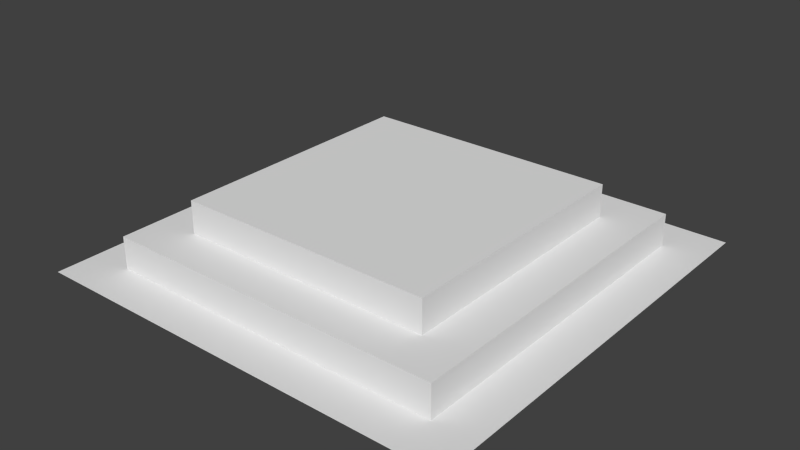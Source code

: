 # Source: ceiling.blend  (saved by Blender 2.74.0; exported with 4.5.12 LTS)
import bpy
from mathutils import Matrix  # noqa: F401  (used for matrix-valued properties, if any)

bpy.ops.wm.read_factory_settings(use_empty=True)
scene = bpy.context.scene
scene.name = 'Scene'

# ---- collections
col_collection_1 = bpy.data.collections.new('Collection 1'); scene.collection.children.link(col_collection_1)

# ---- materials (node trees are filled in below, after node groups)
mat_ceilingmaterial = bpy.data.materials.new('CeilingMaterial')
mat_ceilingmaterial.alpha_threshold = 0.0
mat_ceilingmaterial.use_transparent_shadow = False
mat_ceilingmaterial.roughness = 0.5

# ---- material node trees

# ---- world
world_world = bpy.data.worlds.new('World'); scene.world = world_world
world_world.color = (0.05088, 0.05088, 0.05088)
world_world.use_sun_shadow = False
world_world.sun_shadow_jitter_overblur = 0.0
world_world.cycles.sampling_method = 'MANUAL'
world_world.cycles.sample_map_resolution = 256

# ---- meshes
me_plane = bpy.data.meshes.new('Plane')
me_plane.from_pydata([(-1.0, 2.0, 1.0), (1.0, 2.0, 1.0), (-1.0, 2.0, -1.0), (1.0, 2.0, -1.0), (-0.8007, 2.0, -0.8007), (-0.8007, 2.0, 0.8007), (0.8007, 2.0, 0.8007), (0.8007, 2.0, -0.8007), (-0.8007, 2.151, -0.8007), (-0.8007, 2.151, 0.8007), (0.8007, 2.151, 0.8007), (0.8007, 2.151, -0.8007), (-0.5984, 2.151, -0.5984), (-0.5984, 2.151, 0.5984), (0.5984, 2.151, 0.5984), (0.5984, 2.151, -0.5984), (-0.5984, 2.302, -0.5984), (-0.5984, 2.302, 0.5984), (0.5984, 2.302, 0.5984), (0.5984, 2.302, -0.5984)], [], [(11, 10, 14, 15), (4, 7, 11, 8), (2, 3, 7, 4), (3, 1, 6, 7), (1, 0, 5, 6), (0, 2, 4, 5), (8, 11, 15, 12), (7, 6, 10, 11), (6, 5, 9, 10), (5, 4, 8, 9), (10, 9, 13, 14), (9, 8, 12, 13), (12, 15, 19, 16), (15, 14, 18, 19), (14, 13, 17, 18), (13, 12, 16, 17), (16, 19, 18, 17)])
_uv = me_plane.uv_layers.new(name='UVMap')
_uv.uv.foreach_set('vector', [0.9818, 0.5572, 0.9818, 0.9812, 0.9283, 0.9277, 0.9283, 0.6108, 0.0673, 0.06745, 0.4885, 0.06745, 0.4885, 0.1093, 0.0673, 0.1093, 0.01491, 0.01491, 0.5404, 0.01491, 0.488, 0.06729, 0.06729, 0.06729, 0.5404, 0.01491, 0.5404, 0.5404, 0.488, 0.488, 0.488, 0.06729, 0.5404, 0.5404, 0.01491, 0.5404, 0.06729, 0.488, 0.488, 0.488, 0.01491, 0.5404, 0.01491, 0.01491, 0.06729, 0.06729, 0.06729, 0.488, 0.5578, 0.5572, 0.9818, 0.5572, 0.9283, 0.6108, 0.6114, 0.6108, 0.4463, 0.488, 0.4463, 0.06728, 0.4881, 0.06728, 0.4881, 0.488, 0.4874, 0.4879, 0.06809, 0.4879, 0.06809, 0.4461, 0.4874, 0.4461, 0.1092, 0.06762, 0.1092, 0.4878, 0.06742, 0.4878, 0.06742, 0.06762, 0.9818, 0.9812, 0.5578, 0.9812, 0.6114, 0.9277, 0.9283, 0.9277, 0.5578, 0.9812, 0.5578, 0.5572, 0.6114, 0.6108, 0.6114, 0.9277, 0.9992, 0.5398, 0.5718, 0.5398, 0.5718, 0.4856, 0.9992, 0.4856, 0.5719, 0.3222, 0.9993, 0.3222, 0.9993, 0.3764, 0.5719, 0.3764, 0.5718, 0.4307, 0.9992, 0.4307, 0.9992, 0.485, 0.5718, 0.485, 0.9993, 0.4313, 0.5719, 0.4313, 0.5719, 0.3771, 0.9993, 0.3771, 0.1221, 0.1167, 0.4366, 0.1167, 0.4366, 0.4311, 0.1221, 0.4311])
me_plane.materials.append(mat_ceilingmaterial)
me_plane.use_remesh_preserve_volume = False
me_plane.use_remesh_preserve_attributes = False
me_plane.use_mirror_vertex_groups = False
me_plane.update()

# ---- objects
ob_ceiling = bpy.data.objects.new('Ceiling', me_plane)

# ---- transforms, parenting, visibility, modifiers, constraints
ob_ceiling.location = (0.0, 0.0, 0.0)
ob_ceiling.rotation_euler = (1.571, 2.22e-16, 2.22e-16)
ob_ceiling.lineart.crease_threshold = 0.0

# ---- collection membership
col_collection_1.objects.link(ob_ceiling)

# ---- scene / render settings (as saved in the file)
scene.frame_start = 1; scene.frame_end = 250; scene.frame_set(1)
scene.render.engine = 'BLENDER_EEVEE_NEXT'
scene.render.resolution_percentage = 50
scene.render.dither_intensity = 0.0
scene.cycles.use_denoising = False
scene.cycles.samples = 10
scene.cycles.sampling_pattern = 'TABULATED_SOBOL'
scene.cycles.light_sampling_threshold = 0.0
scene.cycles.use_adaptive_sampling = False
scene.cycles.use_light_tree = False
scene.cycles.blur_glossy = 0.0
scene.cycles.pixel_filter_type = 'GAUSSIAN'
scene.cycles.sample_clamp_indirect = 0.0
scene.view_settings.view_transform = 'Standard'
bpy.context.view_layer.update()

# ---- added for rendering (the .blend has no active camera and no usable light): camera, sun
cam_auto = bpy.data.cameras.new('AutoCamera')
cam_auto.lens = 50.0
cam_auto.sensor_width = 36.0
cam_auto.clip_end = 1000.0
ob_auto_camera = bpy.data.objects.new('AutoCamera', cam_auto)
scene.collection.objects.link(ob_auto_camera)
ob_auto_camera.location = (2.63185, -3.15823, 4.25673)
ob_auto_camera.rotation_euler = (1.09748, -7.21219e-08, 0.694738)
scene.camera = ob_auto_camera
light_auto_sun = bpy.data.lights.new('AutoSun', 'SUN')
light_auto_sun.energy = 3.0
light_auto_sun.angle = 0.0523599
ob_auto_sun = bpy.data.objects.new('AutoSun', light_auto_sun)
scene.collection.objects.link(ob_auto_sun)
ob_auto_sun.rotation_euler = (0.872665, 0.174533, 0.523599)
bpy.context.view_layer.update()
